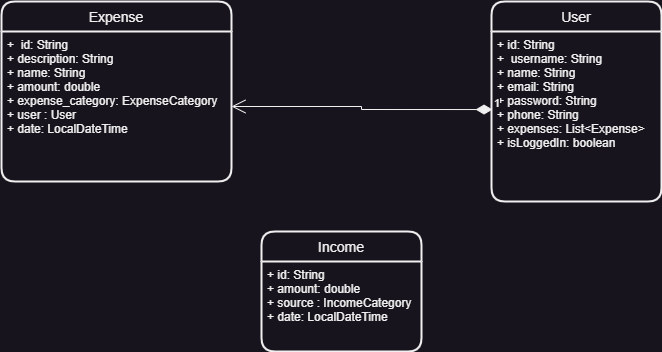

The diagram above was exported from draw.io. Its source (the exported page's mxGraphModel, read from the mxfile embedded in the PNG):
<mxGraphModel dx="1104" dy="508" grid="1" gridSize="10" guides="1" tooltips="1" connect="1" arrows="1" fold="1" page="1" pageScale="1" pageWidth="850" pageHeight="1100" math="0" shadow="0">
  <root>
    <mxCell id="0" />
    <mxCell id="1" parent="0" />
    <mxCell id="zDZeUpqM60M3QZwI7EOy-1" value="Expense" style="swimlane;childLayout=stackLayout;horizontal=1;startSize=30;horizontalStack=0;rounded=1;fontSize=14;fontStyle=0;strokeWidth=2;resizeParent=0;resizeLast=1;shadow=0;dashed=0;align=center;" parent="1" vertex="1">
      <mxGeometry x="30" y="20" width="230" height="180" as="geometry" />
    </mxCell>
    <mxCell id="zDZeUpqM60M3QZwI7EOy-2" value="+  id: String &#10;+ description: String&#10;+ name: String&#10;+ amount: double&#10;+ expense_category: ExpenseCategory&#10;+ user : User&#10;+ date: LocalDateTime&#10;" style="align=left;strokeColor=none;fillColor=none;spacingLeft=4;fontSize=12;verticalAlign=top;resizable=0;rotatable=0;part=1;" parent="zDZeUpqM60M3QZwI7EOy-1" vertex="1">
      <mxGeometry y="30" width="230" height="150" as="geometry" />
    </mxCell>
    <mxCell id="zDZeUpqM60M3QZwI7EOy-3" value="User" style="swimlane;childLayout=stackLayout;horizontal=1;startSize=30;horizontalStack=0;rounded=1;fontSize=14;fontStyle=0;strokeWidth=2;resizeParent=0;resizeLast=1;shadow=0;dashed=0;align=center;" parent="1" vertex="1">
      <mxGeometry x="520" y="20" width="170" height="200" as="geometry" />
    </mxCell>
    <mxCell id="zDZeUpqM60M3QZwI7EOy-4" value="+ id: String&#10;+  username: String&#10;+ name: String&#10;+ email: String&#10;+ password: String&#10;+ phone: String&#10;+ expenses: List&lt;Expense&gt;&#10;+ isLoggedIn: boolean" style="align=left;strokeColor=none;fillColor=none;spacingLeft=4;fontSize=12;verticalAlign=top;resizable=0;rotatable=0;part=1;" parent="zDZeUpqM60M3QZwI7EOy-3" vertex="1">
      <mxGeometry y="30" width="170" height="170" as="geometry" />
    </mxCell>
    <mxCell id="zDZeUpqM60M3QZwI7EOy-5" value="Income" style="swimlane;childLayout=stackLayout;horizontal=1;startSize=30;horizontalStack=0;rounded=1;fontSize=14;fontStyle=0;strokeWidth=2;resizeParent=0;resizeLast=1;shadow=0;dashed=0;align=center;" parent="1" vertex="1">
      <mxGeometry x="290" y="250" width="160" height="120" as="geometry" />
    </mxCell>
    <mxCell id="zDZeUpqM60M3QZwI7EOy-6" value="+ id: String&#10;+ amount: double&#10;+ source : IncomeCategory&#10;+ date: LocalDateTime" style="align=left;strokeColor=none;fillColor=none;spacingLeft=4;fontSize=12;verticalAlign=top;resizable=0;rotatable=0;part=1;" parent="zDZeUpqM60M3QZwI7EOy-5" vertex="1">
      <mxGeometry y="30" width="160" height="90" as="geometry" />
    </mxCell>
    <mxCell id="zDZeUpqM60M3QZwI7EOy-10" value="1" style="endArrow=open;html=1;endSize=12;startArrow=diamondThin;startSize=14;startFill=1;edgeStyle=orthogonalEdgeStyle;align=left;verticalAlign=bottom;rounded=0;exitX=0.006;exitY=0.459;exitDx=0;exitDy=0;exitPerimeter=0;entryX=1;entryY=0.5;entryDx=0;entryDy=0;" parent="1" source="zDZeUpqM60M3QZwI7EOy-4" target="zDZeUpqM60M3QZwI7EOy-2" edge="1">
      <mxGeometry x="-1" y="3" relative="1" as="geometry">
        <mxPoint x="410" y="100" as="sourcePoint" />
        <mxPoint x="260" y="120" as="targetPoint" />
      </mxGeometry>
    </mxCell>
  </root>
</mxGraphModel>